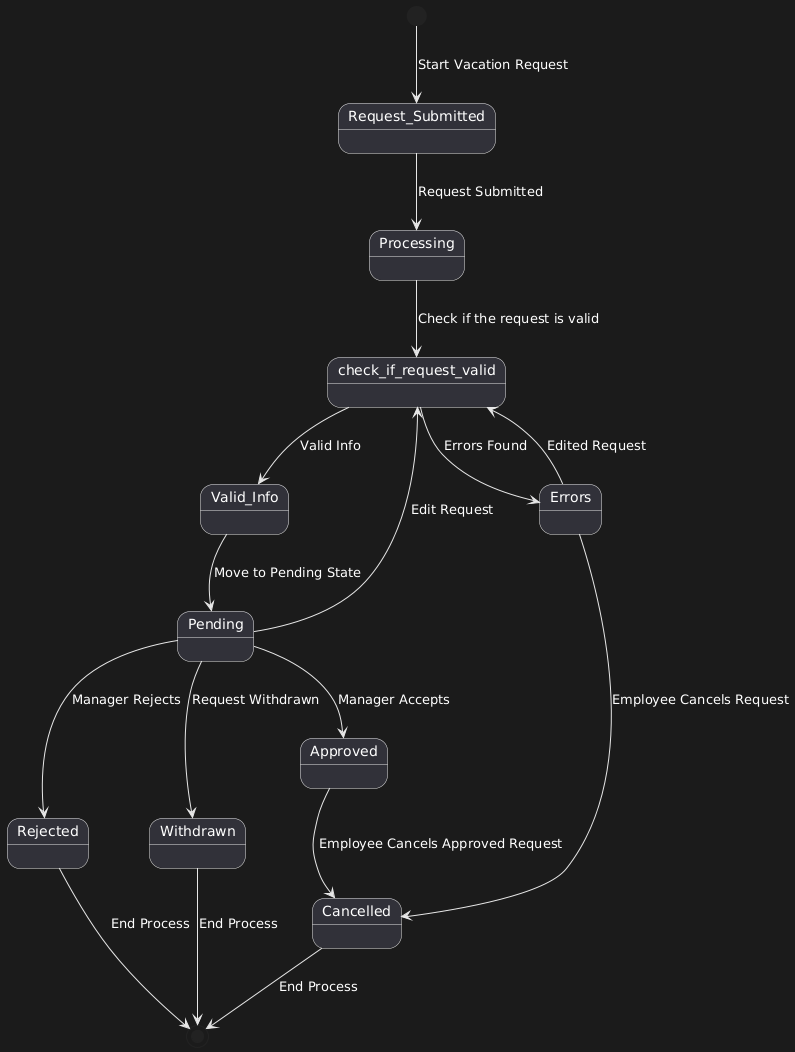

The diagram above was rendered by PlantUML. Its source (embedded in the PNG):
@startuml
[*] --> Request_Submitted : Start Vacation Request  

Request_Submitted --> Processing : Request Submitted  
Processing --> check_if_request_valid : Check if the request is valid  

check_if_request_valid --> Valid_Info : Valid Info  
check_if_request_valid --> Errors : Errors Found  

Valid_Info --> Pending : Move to Pending State  
Errors --> check_if_request_valid : Edited Request  
Errors --> Cancelled : Employee Cancels Request  

Pending --> Approved : Manager Accepts  
Pending --> Rejected : Manager Rejects  
Pending --> check_if_request_valid : Edit Request  
Pending --> Withdrawn : Request Withdrawn  

Approved --> Cancelled : Employee Cancels Approved Request  
Cancelled --> [*] : End Process  
Rejected --> [*] : End Process  
Withdrawn --> [*] : End Process
@enduml